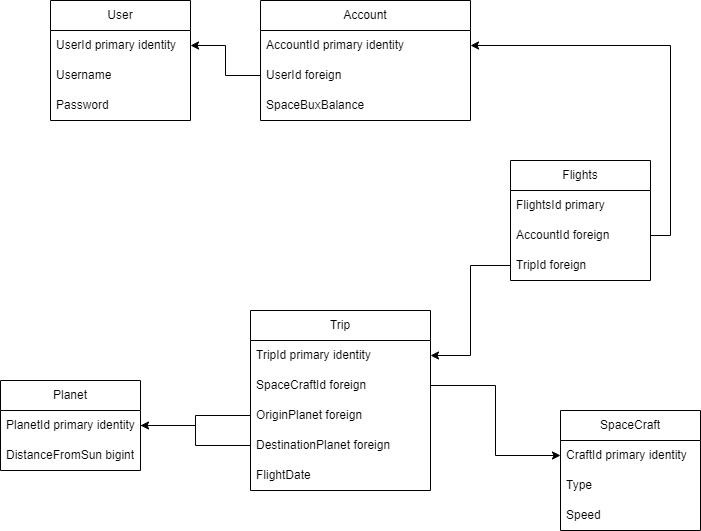

The diagram above was exported from draw.io. Its source (the exported page's mxGraphModel, read from the mxfile embedded in the PNG):
<mxGraphModel dx="1886" dy="902" grid="1" gridSize="10" guides="1" tooltips="1" connect="1" arrows="1" fold="1" page="1" pageScale="1" pageWidth="850" pageHeight="1100" math="0" shadow="0">
  <root>
    <mxCell id="0" />
    <mxCell id="1" parent="0" />
    <mxCell id="B3xIOp9j4ajnrqzOPqZQ-1" value="User" style="swimlane;fontStyle=0;childLayout=stackLayout;horizontal=1;startSize=30;horizontalStack=0;resizeParent=1;resizeParentMax=0;resizeLast=0;collapsible=1;marginBottom=0;whiteSpace=wrap;html=1;" parent="1" vertex="1">
      <mxGeometry x="110" y="130" width="140" height="120" as="geometry" />
    </mxCell>
    <mxCell id="B3xIOp9j4ajnrqzOPqZQ-2" value="UserId primary identity" style="text;strokeColor=none;fillColor=none;align=left;verticalAlign=middle;spacingLeft=4;spacingRight=4;overflow=hidden;points=[[0,0.5],[1,0.5]];portConstraint=eastwest;rotatable=0;whiteSpace=wrap;html=1;" parent="B3xIOp9j4ajnrqzOPqZQ-1" vertex="1">
      <mxGeometry y="30" width="140" height="30" as="geometry" />
    </mxCell>
    <mxCell id="B3xIOp9j4ajnrqzOPqZQ-3" value="Username" style="text;strokeColor=none;fillColor=none;align=left;verticalAlign=middle;spacingLeft=4;spacingRight=4;overflow=hidden;points=[[0,0.5],[1,0.5]];portConstraint=eastwest;rotatable=0;whiteSpace=wrap;html=1;" parent="B3xIOp9j4ajnrqzOPqZQ-1" vertex="1">
      <mxGeometry y="60" width="140" height="30" as="geometry" />
    </mxCell>
    <mxCell id="B3xIOp9j4ajnrqzOPqZQ-4" value="Password" style="text;strokeColor=none;fillColor=none;align=left;verticalAlign=middle;spacingLeft=4;spacingRight=4;overflow=hidden;points=[[0,0.5],[1,0.5]];portConstraint=eastwest;rotatable=0;whiteSpace=wrap;html=1;" parent="B3xIOp9j4ajnrqzOPqZQ-1" vertex="1">
      <mxGeometry y="90" width="140" height="30" as="geometry" />
    </mxCell>
    <mxCell id="B3xIOp9j4ajnrqzOPqZQ-5" value="Planet" style="swimlane;fontStyle=0;childLayout=stackLayout;horizontal=1;startSize=30;horizontalStack=0;resizeParent=1;resizeParentMax=0;resizeLast=0;collapsible=1;marginBottom=0;whiteSpace=wrap;html=1;" parent="1" vertex="1">
      <mxGeometry x="60" y="510" width="140" height="90" as="geometry" />
    </mxCell>
    <mxCell id="B3xIOp9j4ajnrqzOPqZQ-6" value="PlanetId primary identity" style="text;strokeColor=none;fillColor=none;align=left;verticalAlign=middle;spacingLeft=4;spacingRight=4;overflow=hidden;points=[[0,0.5],[1,0.5]];portConstraint=eastwest;rotatable=0;whiteSpace=wrap;html=1;" parent="B3xIOp9j4ajnrqzOPqZQ-5" vertex="1">
      <mxGeometry y="30" width="140" height="30" as="geometry" />
    </mxCell>
    <mxCell id="B3xIOp9j4ajnrqzOPqZQ-7" value="DistanceFromSun bigint" style="text;strokeColor=none;fillColor=none;align=left;verticalAlign=middle;spacingLeft=4;spacingRight=4;overflow=hidden;points=[[0,0.5],[1,0.5]];portConstraint=eastwest;rotatable=0;whiteSpace=wrap;html=1;" parent="B3xIOp9j4ajnrqzOPqZQ-5" vertex="1">
      <mxGeometry y="60" width="140" height="30" as="geometry" />
    </mxCell>
    <mxCell id="B3xIOp9j4ajnrqzOPqZQ-9" value="SpaceCraft" style="swimlane;fontStyle=0;childLayout=stackLayout;horizontal=1;startSize=30;horizontalStack=0;resizeParent=1;resizeParentMax=0;resizeLast=0;collapsible=1;marginBottom=0;whiteSpace=wrap;html=1;" parent="1" vertex="1">
      <mxGeometry x="620" y="540" width="140" height="120" as="geometry" />
    </mxCell>
    <mxCell id="B3xIOp9j4ajnrqzOPqZQ-10" value="CraftId primary identity" style="text;strokeColor=none;fillColor=none;align=left;verticalAlign=middle;spacingLeft=4;spacingRight=4;overflow=hidden;points=[[0,0.5],[1,0.5]];portConstraint=eastwest;rotatable=0;whiteSpace=wrap;html=1;" parent="B3xIOp9j4ajnrqzOPqZQ-9" vertex="1">
      <mxGeometry y="30" width="140" height="30" as="geometry" />
    </mxCell>
    <mxCell id="B3xIOp9j4ajnrqzOPqZQ-11" value="Type" style="text;strokeColor=none;fillColor=none;align=left;verticalAlign=middle;spacingLeft=4;spacingRight=4;overflow=hidden;points=[[0,0.5],[1,0.5]];portConstraint=eastwest;rotatable=0;whiteSpace=wrap;html=1;" parent="B3xIOp9j4ajnrqzOPqZQ-9" vertex="1">
      <mxGeometry y="60" width="140" height="30" as="geometry" />
    </mxCell>
    <mxCell id="B3xIOp9j4ajnrqzOPqZQ-12" value="Speed" style="text;strokeColor=none;fillColor=none;align=left;verticalAlign=middle;spacingLeft=4;spacingRight=4;overflow=hidden;points=[[0,0.5],[1,0.5]];portConstraint=eastwest;rotatable=0;whiteSpace=wrap;html=1;" parent="B3xIOp9j4ajnrqzOPqZQ-9" vertex="1">
      <mxGeometry y="90" width="140" height="30" as="geometry" />
    </mxCell>
    <mxCell id="B3xIOp9j4ajnrqzOPqZQ-13" value="Account" style="swimlane;fontStyle=0;childLayout=stackLayout;horizontal=1;startSize=30;horizontalStack=0;resizeParent=1;resizeParentMax=0;resizeLast=0;collapsible=1;marginBottom=0;whiteSpace=wrap;html=1;" parent="1" vertex="1">
      <mxGeometry x="320" y="130" width="210" height="120" as="geometry" />
    </mxCell>
    <mxCell id="B3xIOp9j4ajnrqzOPqZQ-14" value="AccountId primary identity" style="text;strokeColor=none;fillColor=none;align=left;verticalAlign=middle;spacingLeft=4;spacingRight=4;overflow=hidden;points=[[0,0.5],[1,0.5]];portConstraint=eastwest;rotatable=0;whiteSpace=wrap;html=1;" parent="B3xIOp9j4ajnrqzOPqZQ-13" vertex="1">
      <mxGeometry y="30" width="210" height="30" as="geometry" />
    </mxCell>
    <mxCell id="B3xIOp9j4ajnrqzOPqZQ-15" value="UserId foreign" style="text;strokeColor=none;fillColor=none;align=left;verticalAlign=middle;spacingLeft=4;spacingRight=4;overflow=hidden;points=[[0,0.5],[1,0.5]];portConstraint=eastwest;rotatable=0;whiteSpace=wrap;html=1;" parent="B3xIOp9j4ajnrqzOPqZQ-13" vertex="1">
      <mxGeometry y="60" width="210" height="30" as="geometry" />
    </mxCell>
    <mxCell id="B3xIOp9j4ajnrqzOPqZQ-30" value="SpaceBuxBalance" style="text;strokeColor=none;fillColor=none;align=left;verticalAlign=middle;spacingLeft=4;spacingRight=4;overflow=hidden;points=[[0,0.5],[1,0.5]];portConstraint=eastwest;rotatable=0;whiteSpace=wrap;html=1;" parent="B3xIOp9j4ajnrqzOPqZQ-13" vertex="1">
      <mxGeometry y="90" width="210" height="30" as="geometry" />
    </mxCell>
    <mxCell id="B3xIOp9j4ajnrqzOPqZQ-18" style="edgeStyle=orthogonalEdgeStyle;rounded=0;orthogonalLoop=1;jettySize=auto;html=1;exitX=0;exitY=0.5;exitDx=0;exitDy=0;entryX=1;entryY=0.5;entryDx=0;entryDy=0;" parent="1" source="B3xIOp9j4ajnrqzOPqZQ-15" target="B3xIOp9j4ajnrqzOPqZQ-2" edge="1">
      <mxGeometry relative="1" as="geometry" />
    </mxCell>
    <mxCell id="B3xIOp9j4ajnrqzOPqZQ-19" value="Flights" style="swimlane;fontStyle=0;childLayout=stackLayout;horizontal=1;startSize=30;horizontalStack=0;resizeParent=1;resizeParentMax=0;resizeLast=0;collapsible=1;marginBottom=0;whiteSpace=wrap;html=1;" parent="1" vertex="1">
      <mxGeometry x="570" y="290" width="140" height="120" as="geometry" />
    </mxCell>
    <mxCell id="B3xIOp9j4ajnrqzOPqZQ-20" value="FlightsId primary" style="text;strokeColor=none;fillColor=none;align=left;verticalAlign=middle;spacingLeft=4;spacingRight=4;overflow=hidden;points=[[0,0.5],[1,0.5]];portConstraint=eastwest;rotatable=0;whiteSpace=wrap;html=1;" parent="B3xIOp9j4ajnrqzOPqZQ-19" vertex="1">
      <mxGeometry y="30" width="140" height="30" as="geometry" />
    </mxCell>
    <mxCell id="Mgq6vvT88_zomFdOPZd_-2" value="AccountId foreign" style="text;strokeColor=none;fillColor=none;align=left;verticalAlign=middle;spacingLeft=4;spacingRight=4;overflow=hidden;points=[[0,0.5],[1,0.5]];portConstraint=eastwest;rotatable=0;whiteSpace=wrap;html=1;" parent="B3xIOp9j4ajnrqzOPqZQ-19" vertex="1">
      <mxGeometry y="60" width="140" height="30" as="geometry" />
    </mxCell>
    <mxCell id="B3xIOp9j4ajnrqzOPqZQ-21" value="TripId foreign" style="text;strokeColor=none;fillColor=none;align=left;verticalAlign=middle;spacingLeft=4;spacingRight=4;overflow=hidden;points=[[0,0.5],[1,0.5]];portConstraint=eastwest;rotatable=0;whiteSpace=wrap;html=1;" parent="B3xIOp9j4ajnrqzOPqZQ-19" vertex="1">
      <mxGeometry y="90" width="140" height="30" as="geometry" />
    </mxCell>
    <mxCell id="B3xIOp9j4ajnrqzOPqZQ-24" style="edgeStyle=orthogonalEdgeStyle;rounded=0;orthogonalLoop=1;jettySize=auto;html=1;exitX=1;exitY=0.5;exitDx=0;exitDy=0;entryX=1;entryY=0.5;entryDx=0;entryDy=0;" parent="1" source="Mgq6vvT88_zomFdOPZd_-2" target="B3xIOp9j4ajnrqzOPqZQ-14" edge="1">
      <mxGeometry relative="1" as="geometry" />
    </mxCell>
    <mxCell id="B3xIOp9j4ajnrqzOPqZQ-25" value="Trip" style="swimlane;fontStyle=0;childLayout=stackLayout;horizontal=1;startSize=30;horizontalStack=0;resizeParent=1;resizeParentMax=0;resizeLast=0;collapsible=1;marginBottom=0;whiteSpace=wrap;html=1;" parent="1" vertex="1">
      <mxGeometry x="310" y="440" width="180" height="180" as="geometry" />
    </mxCell>
    <mxCell id="B3xIOp9j4ajnrqzOPqZQ-26" value="TripId primary identity" style="text;strokeColor=none;fillColor=none;align=left;verticalAlign=middle;spacingLeft=4;spacingRight=4;overflow=hidden;points=[[0,0.5],[1,0.5]];portConstraint=eastwest;rotatable=0;whiteSpace=wrap;html=1;" parent="B3xIOp9j4ajnrqzOPqZQ-25" vertex="1">
      <mxGeometry y="30" width="180" height="30" as="geometry" />
    </mxCell>
    <mxCell id="B3xIOp9j4ajnrqzOPqZQ-27" value="SpaceCraftId foreign" style="text;strokeColor=none;fillColor=none;align=left;verticalAlign=middle;spacingLeft=4;spacingRight=4;overflow=hidden;points=[[0,0.5],[1,0.5]];portConstraint=eastwest;rotatable=0;whiteSpace=wrap;html=1;" parent="B3xIOp9j4ajnrqzOPqZQ-25" vertex="1">
      <mxGeometry y="60" width="180" height="30" as="geometry" />
    </mxCell>
    <mxCell id="B3xIOp9j4ajnrqzOPqZQ-28" value="OriginPlanet foreign" style="text;strokeColor=none;fillColor=none;align=left;verticalAlign=middle;spacingLeft=4;spacingRight=4;overflow=hidden;points=[[0,0.5],[1,0.5]];portConstraint=eastwest;rotatable=0;whiteSpace=wrap;html=1;" parent="B3xIOp9j4ajnrqzOPqZQ-25" vertex="1">
      <mxGeometry y="90" width="180" height="30" as="geometry" />
    </mxCell>
    <mxCell id="B3xIOp9j4ajnrqzOPqZQ-31" value="DestinationPlanet foreign" style="text;strokeColor=none;fillColor=none;align=left;verticalAlign=middle;spacingLeft=4;spacingRight=4;overflow=hidden;points=[[0,0.5],[1,0.5]];portConstraint=eastwest;rotatable=0;whiteSpace=wrap;html=1;" parent="B3xIOp9j4ajnrqzOPqZQ-25" vertex="1">
      <mxGeometry y="120" width="180" height="30" as="geometry" />
    </mxCell>
    <mxCell id="B3xIOp9j4ajnrqzOPqZQ-32" value="FlightDate" style="text;strokeColor=none;fillColor=none;align=left;verticalAlign=middle;spacingLeft=4;spacingRight=4;overflow=hidden;points=[[0,0.5],[1,0.5]];portConstraint=eastwest;rotatable=0;whiteSpace=wrap;html=1;" parent="B3xIOp9j4ajnrqzOPqZQ-25" vertex="1">
      <mxGeometry y="150" width="180" height="30" as="geometry" />
    </mxCell>
    <mxCell id="B3xIOp9j4ajnrqzOPqZQ-29" style="edgeStyle=orthogonalEdgeStyle;rounded=0;orthogonalLoop=1;jettySize=auto;html=1;exitX=0;exitY=0.5;exitDx=0;exitDy=0;entryX=1;entryY=0.5;entryDx=0;entryDy=0;" parent="1" source="B3xIOp9j4ajnrqzOPqZQ-21" target="B3xIOp9j4ajnrqzOPqZQ-26" edge="1">
      <mxGeometry relative="1" as="geometry" />
    </mxCell>
    <mxCell id="B3xIOp9j4ajnrqzOPqZQ-33" style="edgeStyle=orthogonalEdgeStyle;rounded=0;orthogonalLoop=1;jettySize=auto;html=1;exitX=0;exitY=0.5;exitDx=0;exitDy=0;entryX=1;entryY=0.5;entryDx=0;entryDy=0;startArrow=classic;startFill=1;endArrow=none;endFill=0;" parent="1" source="B3xIOp9j4ajnrqzOPqZQ-10" target="B3xIOp9j4ajnrqzOPqZQ-27" edge="1">
      <mxGeometry relative="1" as="geometry" />
    </mxCell>
    <mxCell id="B3xIOp9j4ajnrqzOPqZQ-34" style="edgeStyle=orthogonalEdgeStyle;rounded=0;orthogonalLoop=1;jettySize=auto;html=1;exitX=1;exitY=0.5;exitDx=0;exitDy=0;entryX=0;entryY=0.5;entryDx=0;entryDy=0;endArrow=none;endFill=0;" parent="1" source="B3xIOp9j4ajnrqzOPqZQ-6" target="B3xIOp9j4ajnrqzOPqZQ-28" edge="1">
      <mxGeometry relative="1" as="geometry" />
    </mxCell>
    <mxCell id="B3xIOp9j4ajnrqzOPqZQ-35" style="edgeStyle=orthogonalEdgeStyle;rounded=0;orthogonalLoop=1;jettySize=auto;html=1;exitX=1;exitY=0.5;exitDx=0;exitDy=0;entryX=0;entryY=0.5;entryDx=0;entryDy=0;startArrow=classic;startFill=1;endArrow=none;endFill=0;" parent="1" source="B3xIOp9j4ajnrqzOPqZQ-6" target="B3xIOp9j4ajnrqzOPqZQ-31" edge="1">
      <mxGeometry relative="1" as="geometry" />
    </mxCell>
  </root>
</mxGraphModel>